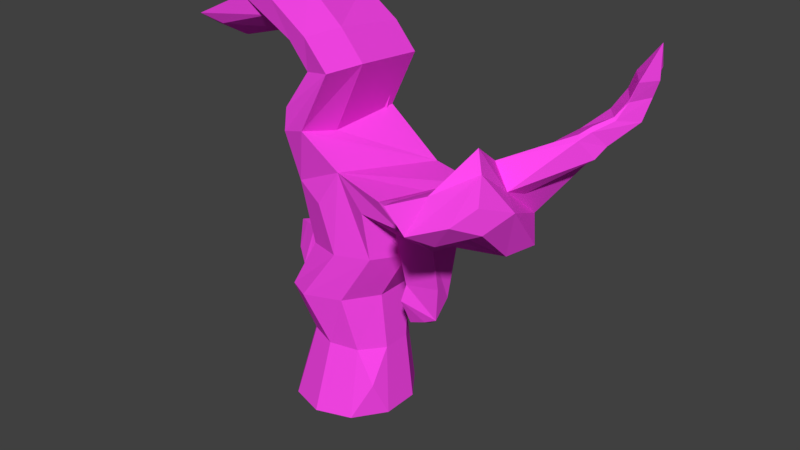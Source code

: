 # Source: coral2.blend  (saved by Blender 2.78.0; exported with 4.5.12 LTS)
import bpy
from mathutils import Matrix  # noqa: F401  (used for matrix-valued properties, if any)

bpy.ops.wm.read_factory_settings(use_empty=True)
scene = bpy.context.scene
scene.name = 'Scene'

# ---- collections
col_collection_1 = bpy.data.collections.new('Collection 1'); scene.collection.children.link(col_collection_1)

# ---- materials (node trees are filled in below, after node groups)
mat_material_002 = bpy.data.materials.new('Material.002')
mat_material_002.alpha_threshold = 0.0
mat_material_002.use_transparent_shadow = False
mat_material_002.diffuse_color = (1.0, 0.0648, 0.8651, 1.0)
mat_material_002.roughness = 0.5
mat_material_002.specular_intensity = 0.0

# ---- material node trees

# ---- world
world_world = bpy.data.worlds.new('World'); scene.world = world_world
world_world.color = (0.05088, 0.05088, 0.05088)
world_world.use_sun_shadow = False
world_world.sun_shadow_jitter_overblur = 0.0
world_world.cycles.sampling_method = 'MANUAL'

# ---- meshes
me_cylinder_001 = bpy.data.meshes.new('Cylinder.001')
me_cylinder_001.from_pydata([(0.002607, 0.7999, 0.2554), (0.472, 0.646, 0.2634), (0.7614, 0.2465, 0.2684), (0.7614, -0.2465, 0.2684), (0.472, -0.646, 0.2634), (0.002607, -0.7999, 0.2554), (-0.4686, -0.6485, 0.2477), (-0.7609, -0.248, 0.2432), (-0.7609, 0.248, 0.2432), (-0.4686, 0.6485, 0.2477), (0.1087, 0.6027, 1.243), (0.4679, 0.4939, 1.22), (0.6948, 0.1902, 1.207), (0.6948, -0.1902, 1.207), (0.4679, -0.4939, 1.22), (0.1087, -0.6027, 1.243), (-0.2419, -0.4824, 1.269), (-0.4554, -0.1833, 1.285), (-0.4554, 0.1833, 1.285), (-0.2419, 0.4824, 1.269), (-0.1104, 0.8269, 1.964), (0.3725, 0.6636, 1.981), (0.6668, 0.2522, 1.99), (0.6668, -0.2522, 1.99), (0.3725, -0.6636, 1.981), (-0.1104, -0.8269, 1.964), (-0.4133, -0.6745, 1.95), (-0.5698, -0.2588, 1.945), (-0.5698, 0.2588, 1.945), (-0.4133, 0.6745, 1.95), (0.3467, 0.7371, 2.627), (0.7824, 0.5963, 2.654), (1.053, 0.2261, 2.666), (1.052, -0.2276, 2.667), (0.7834, -0.5952, 2.655), (0.3438, -0.7362, 2.631), (-0.09107, -0.597, 2.597), (-0.364, -0.2336, 2.57), (-0.3683, 0.2284, 2.566), (-0.09186, 0.5996, 2.591), (0.9454, 0.1164, 2.846), (0.6624, 0.8202, 3.418), (0.8657, 0.5347, 3.067), (-0.08631, 0.6257, 3.636), (-0.4454, 0.2466, 3.687), (-0.4299, -0.2496, 3.41), (-0.2041, -0.6855, 3.432), (0.445, -0.7374, 3.732), (0.7914, -0.7303, 3.317), (1.012, -0.3979, 3.002), (0.008642, 0.7417, 4.027), (0.1571, 0.6014, 4.425), (-0.1525, 0.2262, 4.341), (-0.6394, -0.2988, 3.994), (-0.4148, -0.704, 4.007), (-0.02753, -0.8156, 4.137), (1.559, 0.06038, 2.842), (1.351, 0.7392, 3.335), (1.483, 0.468, 3.064), (1.125, -0.8199, 3.606), (1.404, -0.7744, 3.313), (1.606, -0.4465, 2.994), (0.04356, -0.3064, 4.012), (1.163, -0.03198, 3.464), (1.798, 0.05241, 2.987), (1.657, 0.7454, 3.474), (1.743, 0.4623, 3.207), (1.42, -0.8352, 3.732), (1.662, -0.7532, 3.433), (1.861, -0.4391, 3.142), (1.532, -0.0288, 3.651), (0.3143, 0.8019, 4.747), (0.01482, 0.5447, 4.707), (-0.2241, 0.193, 4.535), (-0.5511, -0.3051, 4.173), (-0.3537, -0.7213, 4.323), (0.3547, -0.784, 4.895), (0.4142, -0.2474, 4.886), (0.05361, 0.7682, 5.098), (-0.225, 0.5082, 4.986), (-0.4048, 0.1532, 4.76), (-0.1203, -0.3031, 4.589), (-1.097e-05, -0.7089, 4.825), (0.07455, -0.8146, 5.267), (0.128, -0.2778, 5.267), (-0.4391, 0.7523, 5.449), (-0.5382, 0.5182, 5.133), (-0.5295, 0.1027, 4.815), (-0.1884, -0.3703, 4.873), (-0.1834, -0.7838, 5.173), (-0.3503, -0.8882, 5.645), (-0.3518, -0.29, 5.685), (2.601, 0.08432, 3.203), (2.04, 0.6661, 3.542), (2.343, 0.4527, 3.377), (1.616, -0.8508, 3.77), (1.878, -0.7722, 3.564), (2.587, -0.4497, 3.278), (1.855, -0.04656, 3.825), (2.727, -0.5304, 3.866), (2.121, -0.04948, 4.123), (2.409, -0.2159, 3.895), (1.87, -1.475, 4.08), (2.398, -1.445, 3.737), (2.706, -1.071, 3.811), (2.067, -0.7963, 4.045), (2.633, -1.049, 4.087), (2.302, -0.6159, 4.505), (2.443, -0.746, 4.294), (2.062, -1.821, 4.228), (2.314, -1.812, 3.967), (2.616, -1.503, 4.035), (2.181, -1.289, 4.169), (1.663, -0.4216, 2.504), (1.157, -0.375, 2.366), (1.594, -0.1444, 2.252), (1.174, -0.006202, 2.356), (-0.633, -0.2623, 1.978), (-0.6527, 0.137, 1.977), (-0.4544, -0.2302, 2.554), (-0.4744, 0.1182, 2.549), (-0.7902, -0.167, 2.129), (-0.7996, 0.02577, 2.128), (-0.6711, -0.1429, 2.512), (-0.6801, 0.008393, 2.508), (-0.8283, -0.1, 2.223), (-0.8301, -0.05905, 2.222), (-0.8177, -0.07336, 2.482), (-0.8164, -0.06016, 2.479), (-0.5018, -0.404, 5.155), (0.1614, -0.7747, 3.266), (-0.8166, -0.04632, 5.017), (-0.9073, 0.2999, 5.288), (-0.909, 0.4561, 5.441), (1.505, -0.3532, 1.974), (1.127, -0.4368, 2.16), (1.657, -0.4404, 2.101), (1.159, -0.1797, 2.225), (1.337, -0.3626, 1.934), (1.17, -0.3989, 2.018), (1.47, -0.415, 1.993), (1.04, -0.3001, 2.037), (1.209, -0.3557, 1.862), (0.4118, 0.8965, 2.287), (0.6842, -0.4566, 0.7497), (2.413, 0.1179, 3.754), (2.118, 0.3078, 3.95), (2.684, 0.9035, 3.98), (2.72, 0.8494, 3.943), (2.785, 0.5316, 4.418), (2.818, 0.4707, 4.369), (2.93, 0.6558, 4.122), (2.475, 0.7027, 4.242), (2.815, 1.042, 4.134), (2.817, 0.9689, 4.1), (2.866, 0.6709, 4.491), (2.884, 0.623, 4.436), (2.982, 0.808, 4.24), (2.618, 0.8487, 4.346), (3.042, 1.417, 4.492), (3.073, 1.38, 4.449), (2.998, 0.876, 4.564), (3.025, 0.8686, 4.528), (3.196, 1.131, 4.478), (2.813, 1.124, 4.545), (3.139, 1.556, 4.88), (3.13, 1.436, 4.806), (3.104, 0.9851, 4.759), (3.098, 0.9886, 4.721), (3.251, 1.218, 4.746), (2.959, 1.201, 4.795), (3.225, 1.436, 5.032), (3.2, 1.41, 5.001), (3.196, 0.9649, 4.991), (3.185, 0.9879, 4.961), (3.323, 1.202, 4.959), (3.041, 1.193, 5.012), (3.327, 1.17, 5.385), (-0.5554, -0.7377, 5.377), (-0.7919, -0.8862, 5.606), (-0.8051, -0.4035, 5.599), (-1.133, -0.5796, 5.012), (-1.409, -0.2747, 4.873), (-1.483, 0.04708, 5.129), (-1.467, 0.1528, 5.204), (-1.179, -0.8629, 5.19), (-1.365, -1.023, 5.315), (-1.346, -0.6071, 5.294), (-1.607, -0.5518, 5.045)], [], [(5, 4, 14, 15), (12, 11, 21, 22), (4, 3, 144), (1, 0, 10, 11), (3, 2, 12, 13), (2, 1, 11, 12), (0, 9, 19, 10), (9, 8, 18, 19), (8, 7, 17, 18), (6, 16, 17, 7), (6, 5, 15, 16), (26, 25, 35, 36), (19, 18, 28, 29), (16, 15, 25, 26), (13, 12, 22, 23), (10, 19, 29, 20), (17, 16, 26, 27), (14, 13, 23, 24), (11, 10, 20, 21), (18, 17, 27, 28), (15, 14, 24, 25), (31, 30, 39, 38, 37, 36, 35, 34, 33, 32), (23, 22, 32, 33), (20, 29, 39, 30), (27, 26, 36, 37), (24, 23, 33, 34), (20, 30, 143), (28, 27, 117, 118), (25, 24, 34, 35), (22, 21, 31, 32), (29, 28, 38, 39), (44, 45, 53, 52), (41, 30, 39, 43), (43, 39, 38, 44), (44, 38, 37, 45), (45, 37, 36, 46), (46, 36, 130), (53, 54, 75, 74), (46, 47, 55, 54), (43, 44, 52, 51), (45, 46, 54, 53), (47, 41, 50, 62, 55), (47, 35, 34, 48), (48, 34, 33, 49), (49, 33, 32, 40), (40, 32, 31, 42), (42, 31, 30, 41), (42, 41, 57, 58), (60, 61, 69, 68), (48, 49, 61, 60), (41, 47, 59, 63, 57), (47, 48, 60, 59), (40, 42, 58, 56), (49, 40, 56, 61), (69, 64, 92, 97), (57, 63, 70, 65), (63, 59, 67, 70), (56, 58, 66, 64), (59, 60, 68, 67), (61, 56, 64, 69), (58, 57, 65, 66), (71, 72, 79, 78), (55, 62, 77, 76), (50, 51, 72, 71), (62, 50, 71, 77), (52, 53, 74, 73), (54, 55, 76, 75), (51, 52, 73, 72), (84, 78, 85, 91), (73, 74, 81, 80), (75, 76, 83, 82), (72, 73, 80, 79), (77, 71, 78, 84), (74, 75, 82, 81), (76, 77, 84, 83), (87, 88, 129, 131), (81, 82, 89, 88), (83, 84, 91, 90), (78, 79, 86, 85), (80, 81, 88, 87), (82, 83, 90, 89), (79, 80, 87, 86), (98, 95, 102, 105), (66, 65, 93, 94), (65, 70, 98, 93), (68, 69, 97, 96), (70, 67, 95, 98), (64, 66, 94, 92), (67, 68, 96, 95), (100, 105, 112, 107), (92, 94, 145, 101, 99), (95, 96, 103, 102), (97, 92, 99, 104), (93, 146, 152, 147), (93, 98, 105, 100, 146), (96, 97, 104, 103), (106, 108, 107, 112, 109, 110, 111), (103, 104, 111, 110), (105, 102, 109, 112), (99, 101, 108, 106), (102, 103, 110, 109), (104, 99, 106, 111), (101, 100, 107, 108), (115, 56, 61, 113), (114, 49, 61, 113), (115, 56, 40, 116), (116, 40, 49, 114), (120, 118, 122, 124), (37, 38, 120, 119), (27, 37, 119, 117), (38, 28, 118, 120), (121, 123, 127, 125), (119, 120, 124, 123), (117, 119, 123, 121), (118, 117, 121, 122), (86, 87, 131, 132), (122, 121, 125, 126), (124, 122, 126, 128), (123, 124, 128, 127), (36, 35, 130), (91, 85, 133, 180), (125, 127, 128, 126), (89, 90, 179, 178), (114, 113, 136, 135), (47, 46, 130), (180, 133, 184, 187), (35, 47, 130), (115, 113, 136, 134), (115, 116, 137, 134), (116, 114, 135, 137), (134, 136, 140, 138), (134, 137, 141, 138), (135, 136, 140, 139), (137, 135, 139, 141), (138, 140, 142), (141, 139, 142), (138, 141, 142), (139, 140, 142), (13, 14, 144), (21, 20, 143), (30, 31, 143), (31, 21, 143), (3, 13, 144), (14, 4, 144), (152, 149, 155, 158), (146, 100, 149, 152), (94, 93, 147, 148), (101, 145, 151, 150), (145, 94, 148, 151), (100, 101, 150, 149), (156, 157, 163, 162), (149, 150, 156, 155), (151, 148, 154, 157), (150, 151, 157, 156), (148, 147, 153, 154), (147, 152, 158, 153), (161, 162, 168, 167), (154, 153, 159, 160), (153, 158, 164, 159), (158, 155, 161, 164), (155, 156, 162, 161), (157, 154, 160, 163), (166, 165, 171, 172), (163, 160, 166, 169), (162, 163, 169, 168), (160, 159, 165, 166), (159, 164, 170, 165), (164, 161, 167, 170), (175, 172, 177), (165, 170, 176, 171), (170, 167, 173, 176), (167, 168, 174, 173), (169, 166, 172, 175), (168, 169, 175, 174), (174, 175, 177), (172, 171, 177), (171, 176, 177), (176, 173, 177), (173, 174, 177), (88, 89, 178, 129), (90, 91, 180, 179), (85, 86, 132, 133), (184, 183, 188), (133, 132, 183, 184), (129, 178, 185, 181), (179, 180, 187, 186), (131, 129, 181, 182), (132, 131, 182, 183), (178, 179, 186, 185), (186, 187, 188), (181, 185, 188), (187, 184, 188), (183, 182, 188), (185, 186, 188), (182, 181, 188)])
me_cylinder_001.materials.append(mat_material_002)
me_cylinder_001.use_remesh_preserve_volume = False
me_cylinder_001.use_remesh_preserve_attributes = False
me_cylinder_001.use_mirror_vertex_groups = False
me_cylinder_001.update()

# ---- objects
ob_cylinder = bpy.data.objects.new('Cylinder', me_cylinder_001)

# ---- transforms, parenting, visibility, modifiers, constraints
ob_cylinder.location = (0.04349, -0.9957, -0.1819)
ob_cylinder.lineart.crease_threshold = 0.0

# ---- collection membership
col_collection_1.objects.link(ob_cylinder)

# ---- scene / render settings (as saved in the file)
scene.frame_start = 1; scene.frame_end = 250; scene.frame_set(1)
scene.render.engine = 'BLENDER_EEVEE_NEXT'
scene.render.resolution_percentage = 50
scene.render.dither_intensity = 0.0
scene.cycles.use_denoising = False
scene.cycles.samples = 128
scene.cycles.sampling_pattern = 'TABULATED_SOBOL'
scene.cycles.light_sampling_threshold = 0.0
scene.cycles.use_adaptive_sampling = False
scene.cycles.use_light_tree = False
scene.cycles.blur_glossy = 0.0
scene.cycles.sample_clamp_indirect = 0.0
scene.view_settings.view_transform = 'Standard'
bpy.context.view_layer.update()

# ---- added for rendering (the .blend has no active camera and no usable light): camera, sun
cam_auto = bpy.data.cameras.new('AutoCamera')
cam_auto.lens = 50.0
cam_auto.sensor_width = 36.0
cam_auto.clip_end = 1000.0
ob_auto_camera = bpy.data.objects.new('AutoCamera', cam_auto)
scene.collection.objects.link(ob_auto_camera)
ob_auto_camera.location = (8.3833, -10.1038, 8.76601)
ob_auto_camera.rotation_euler = (1.09748, -7.21219e-08, 0.694738)
scene.camera = ob_auto_camera
light_auto_sun = bpy.data.lights.new('AutoSun', 'SUN')
light_auto_sun.energy = 3.0
light_auto_sun.angle = 0.0523599
ob_auto_sun = bpy.data.objects.new('AutoSun', light_auto_sun)
scene.collection.objects.link(ob_auto_sun)
ob_auto_sun.rotation_euler = (0.872665, 0.174533, 0.523599)
bpy.context.view_layer.update()
